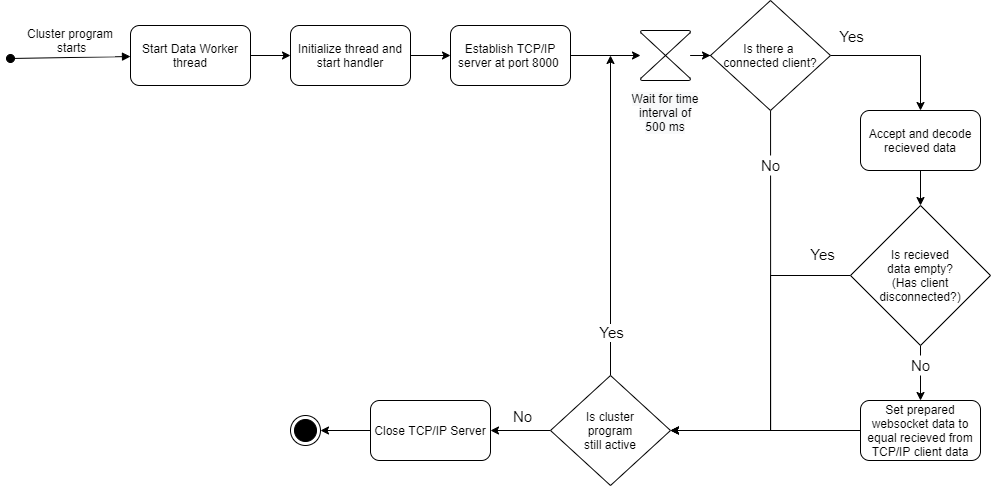

The diagram above was exported from draw.io. Its source (the exported page's mxGraphModel, read from the mxfile embedded in the PNG):
<mxGraphModel dx="2253" dy="799" grid="1" gridSize="10" guides="1" tooltips="1" connect="1" arrows="1" fold="1" page="1" pageScale="1" pageWidth="827" pageHeight="1169" math="0" shadow="0">
  <root>
    <mxCell id="0" />
    <mxCell id="1" parent="0" />
    <mxCell id="9T-Ric3Ix2ATATUvaTA2-1" value="Cluster program&#10; starts" style="verticalAlign=bottom;startArrow=oval;endArrow=block;startSize=8;shadow=0;strokeWidth=1;fontSize=12;" parent="1" target="9T-Ric3Ix2ATATUvaTA2-18" edge="1">
      <mxGeometry relative="1" as="geometry">
        <mxPoint x="-70" y="243" as="sourcePoint" />
        <mxPoint x="40" y="248" as="targetPoint" />
        <mxPoint as="offset" />
      </mxGeometry>
    </mxCell>
    <mxCell id="9T-Ric3Ix2ATATUvaTA2-8" style="edgeStyle=orthogonalEdgeStyle;rounded=0;orthogonalLoop=1;jettySize=auto;html=1;fontSize=12;" parent="1" source="9T-Ric3Ix2ATATUvaTA2-17" edge="1">
      <mxGeometry relative="1" as="geometry">
        <mxPoint x="530" y="240" as="targetPoint" />
        <mxPoint x="430" y="575" as="sourcePoint" />
        <Array as="points">
          <mxPoint x="530" y="240" />
        </Array>
      </mxGeometry>
    </mxCell>
    <mxCell id="9T-Ric3Ix2ATATUvaTA2-9" value="Yes" style="edgeLabel;html=1;align=center;verticalAlign=middle;resizable=0;points=[];fontSize=15;" parent="9T-Ric3Ix2ATATUvaTA2-8" vertex="1" connectable="0">
      <mxGeometry x="-0.1472" y="-5" relative="1" as="geometry">
        <mxPoint x="-5" y="93" as="offset" />
      </mxGeometry>
    </mxCell>
    <mxCell id="9T-Ric3Ix2ATATUvaTA2-10" style="edgeStyle=orthogonalEdgeStyle;rounded=0;orthogonalLoop=1;jettySize=auto;html=1;fontSize=15;" parent="1" source="9T-Ric3Ix2ATATUvaTA2-42" target="9T-Ric3Ix2ATATUvaTA2-12" edge="1">
      <mxGeometry relative="1" as="geometry">
        <mxPoint x="479.35" y="469.9999999999998" as="targetPoint" />
        <mxPoint x="299" y="570" as="sourcePoint" />
      </mxGeometry>
    </mxCell>
    <mxCell id="9T-Ric3Ix2ATATUvaTA2-11" value="No" style="edgeLabel;html=1;align=center;verticalAlign=middle;resizable=0;points=[];fontSize=15;" parent="9T-Ric3Ix2ATATUvaTA2-10" vertex="1" connectable="0">
      <mxGeometry x="-0.2979" y="-1" relative="1" as="geometry">
        <mxPoint x="168" y="-14" as="offset" />
      </mxGeometry>
    </mxCell>
    <mxCell id="9T-Ric3Ix2ATATUvaTA2-12" value="" style="ellipse;html=1;shape=endState;fillColor=#000000;strokeColor=#000000;" parent="1" vertex="1">
      <mxGeometry x="210" y="600" width="30" height="30" as="geometry" />
    </mxCell>
    <mxCell id="9T-Ric3Ix2ATATUvaTA2-43" style="edgeStyle=orthogonalEdgeStyle;rounded=0;orthogonalLoop=1;jettySize=auto;html=1;fontSize=15;" parent="1" source="9T-Ric3Ix2ATATUvaTA2-17" target="9T-Ric3Ix2ATATUvaTA2-42" edge="1">
      <mxGeometry relative="1" as="geometry" />
    </mxCell>
    <mxCell id="9T-Ric3Ix2ATATUvaTA2-17" value="Is cluster&lt;br&gt;&amp;nbsp;program&amp;nbsp;&lt;br&gt;still active" style="rhombus;whiteSpace=wrap;html=1;fontSize=12;" parent="1" vertex="1">
      <mxGeometry x="470" y="560" width="120" height="110" as="geometry" />
    </mxCell>
    <mxCell id="9T-Ric3Ix2ATATUvaTA2-19" style="edgeStyle=orthogonalEdgeStyle;rounded=0;orthogonalLoop=1;jettySize=auto;html=1;" parent="1" source="9T-Ric3Ix2ATATUvaTA2-18" target="9T-Ric3Ix2ATATUvaTA2-20" edge="1">
      <mxGeometry relative="1" as="geometry">
        <mxPoint x="260" y="240" as="targetPoint" />
      </mxGeometry>
    </mxCell>
    <mxCell id="9T-Ric3Ix2ATATUvaTA2-18" value="Start Data Worker thread" style="rounded=1;whiteSpace=wrap;html=1;fontSize=12;" parent="1" vertex="1">
      <mxGeometry x="50" y="210" width="120" height="60" as="geometry" />
    </mxCell>
    <mxCell id="9T-Ric3Ix2ATATUvaTA2-21" style="edgeStyle=orthogonalEdgeStyle;rounded=0;orthogonalLoop=1;jettySize=auto;html=1;" parent="1" source="9T-Ric3Ix2ATATUvaTA2-20" target="9T-Ric3Ix2ATATUvaTA2-22" edge="1">
      <mxGeometry relative="1" as="geometry">
        <mxPoint x="380" y="240" as="targetPoint" />
      </mxGeometry>
    </mxCell>
    <mxCell id="9T-Ric3Ix2ATATUvaTA2-20" value="Initialize thread and start handler" style="rounded=1;whiteSpace=wrap;html=1;fontSize=12;" parent="1" vertex="1">
      <mxGeometry x="210" y="210" width="120" height="60" as="geometry" />
    </mxCell>
    <mxCell id="k2FZ4feeujCzMTU6a4uJ-4" style="edgeStyle=orthogonalEdgeStyle;rounded=0;orthogonalLoop=1;jettySize=auto;html=1;" edge="1" parent="1" source="9T-Ric3Ix2ATATUvaTA2-22" target="k2FZ4feeujCzMTU6a4uJ-1">
      <mxGeometry relative="1" as="geometry" />
    </mxCell>
    <mxCell id="9T-Ric3Ix2ATATUvaTA2-22" value="Establish TCP/IP server at port 8000&amp;nbsp;" style="rounded=1;whiteSpace=wrap;html=1;fontSize=12;" parent="1" vertex="1">
      <mxGeometry x="370" y="210" width="120" height="60" as="geometry" />
    </mxCell>
    <mxCell id="9T-Ric3Ix2ATATUvaTA2-25" style="edgeStyle=orthogonalEdgeStyle;rounded=0;orthogonalLoop=1;jettySize=auto;html=1;entryX=0.5;entryY=0;entryDx=0;entryDy=0;" parent="1" target="9T-Ric3Ix2ATATUvaTA2-31" edge="1">
      <mxGeometry relative="1" as="geometry">
        <mxPoint x="489.35" y="472.5" as="targetPoint" />
        <Array as="points">
          <mxPoint x="840" y="240" />
        </Array>
        <mxPoint x="750" y="240" as="sourcePoint" />
      </mxGeometry>
    </mxCell>
    <mxCell id="9T-Ric3Ix2ATATUvaTA2-26" value="Yes" style="edgeLabel;html=1;align=center;verticalAlign=middle;resizable=0;points=[];fontSize=15;" parent="9T-Ric3Ix2ATATUvaTA2-25" vertex="1" connectable="0">
      <mxGeometry x="-0.3156" y="2" relative="1" as="geometry">
        <mxPoint x="-30" y="-18" as="offset" />
      </mxGeometry>
    </mxCell>
    <mxCell id="9T-Ric3Ix2ATATUvaTA2-27" style="edgeStyle=orthogonalEdgeStyle;rounded=0;orthogonalLoop=1;jettySize=auto;html=1;fontSize=15;" parent="1" target="9T-Ric3Ix2ATATUvaTA2-17" edge="1">
      <mxGeometry relative="1" as="geometry">
        <mxPoint x="590" y="240" as="targetPoint" />
        <Array as="points">
          <mxPoint x="690" y="615" />
        </Array>
        <mxPoint x="690.0588235294122" y="294.94607843137226" as="sourcePoint" />
      </mxGeometry>
    </mxCell>
    <mxCell id="9T-Ric3Ix2ATATUvaTA2-24" value="Is there a &lt;br&gt;connected client?" style="rhombus;whiteSpace=wrap;html=1;fontSize=12;" parent="1" vertex="1">
      <mxGeometry x="630" y="185" width="120" height="110" as="geometry" />
    </mxCell>
    <mxCell id="9T-Ric3Ix2ATATUvaTA2-28" value="No" style="text;html=1;align=center;verticalAlign=middle;resizable=0;points=[];autosize=1;strokeColor=none;fontSize=15;fillColor=#ffffff;" parent="1" vertex="1">
      <mxGeometry x="675" y="340" width="30" height="20" as="geometry" />
    </mxCell>
    <mxCell id="9T-Ric3Ix2ATATUvaTA2-33" style="edgeStyle=orthogonalEdgeStyle;rounded=0;orthogonalLoop=1;jettySize=auto;html=1;fontSize=15;" parent="1" source="9T-Ric3Ix2ATATUvaTA2-31" target="9T-Ric3Ix2ATATUvaTA2-32" edge="1">
      <mxGeometry relative="1" as="geometry" />
    </mxCell>
    <mxCell id="9T-Ric3Ix2ATATUvaTA2-31" value="Accept and decode recieved data" style="rounded=1;whiteSpace=wrap;html=1;fontSize=12;" parent="1" vertex="1">
      <mxGeometry x="780" y="295" width="120" height="60" as="geometry" />
    </mxCell>
    <mxCell id="9T-Ric3Ix2ATATUvaTA2-34" style="edgeStyle=orthogonalEdgeStyle;rounded=0;orthogonalLoop=1;jettySize=auto;html=1;fontSize=15;" parent="1" source="9T-Ric3Ix2ATATUvaTA2-32" target="9T-Ric3Ix2ATATUvaTA2-17" edge="1">
      <mxGeometry relative="1" as="geometry">
        <mxPoint x="590" y="240" as="targetPoint" />
        <Array as="points">
          <mxPoint x="690" y="460" />
          <mxPoint x="690" y="615" />
        </Array>
      </mxGeometry>
    </mxCell>
    <mxCell id="9T-Ric3Ix2ATATUvaTA2-44" style="edgeStyle=orthogonalEdgeStyle;rounded=0;orthogonalLoop=1;jettySize=auto;html=1;fontSize=15;" parent="1" source="9T-Ric3Ix2ATATUvaTA2-32" target="9T-Ric3Ix2ATATUvaTA2-40" edge="1">
      <mxGeometry relative="1" as="geometry" />
    </mxCell>
    <mxCell id="9T-Ric3Ix2ATATUvaTA2-32" value="Is recieved&lt;br&gt;&amp;nbsp;data empty? &lt;br&gt;(Has client disconnected?)" style="rhombus;whiteSpace=wrap;html=1;fontSize=12;" parent="1" vertex="1">
      <mxGeometry x="770" y="390" width="140" height="140" as="geometry" />
    </mxCell>
    <mxCell id="9T-Ric3Ix2ATATUvaTA2-35" value="Yes" style="edgeLabel;html=1;align=center;verticalAlign=middle;resizable=0;points=[];fontSize=15;" parent="1" vertex="1" connectable="0">
      <mxGeometry x="1200" y="-70" as="geometry">
        <mxPoint x="-459" y="508" as="offset" />
      </mxGeometry>
    </mxCell>
    <mxCell id="9T-Ric3Ix2ATATUvaTA2-37" value="No" style="text;html=1;align=center;verticalAlign=middle;resizable=0;points=[];autosize=1;fontSize=15;fillColor=#ffffff;" parent="1" vertex="1">
      <mxGeometry x="825" y="540" width="30" height="20" as="geometry" />
    </mxCell>
    <mxCell id="9T-Ric3Ix2ATATUvaTA2-41" style="edgeStyle=orthogonalEdgeStyle;rounded=0;orthogonalLoop=1;jettySize=auto;html=1;fontSize=15;" parent="1" source="9T-Ric3Ix2ATATUvaTA2-40" target="9T-Ric3Ix2ATATUvaTA2-17" edge="1">
      <mxGeometry relative="1" as="geometry" />
    </mxCell>
    <mxCell id="9T-Ric3Ix2ATATUvaTA2-40" value="Set prepared websocket data to equal recieved from TCP/IP client data" style="rounded=1;whiteSpace=wrap;html=1;fontSize=12;" parent="1" vertex="1">
      <mxGeometry x="780" y="585" width="120" height="60" as="geometry" />
    </mxCell>
    <mxCell id="9T-Ric3Ix2ATATUvaTA2-42" value="Close TCP/IP Server" style="rounded=1;whiteSpace=wrap;html=1;fontSize=12;" parent="1" vertex="1">
      <mxGeometry x="290" y="585" width="120" height="60" as="geometry" />
    </mxCell>
    <mxCell id="k2FZ4feeujCzMTU6a4uJ-2" style="edgeStyle=orthogonalEdgeStyle;rounded=0;orthogonalLoop=1;jettySize=auto;html=1;" edge="1" parent="1" source="k2FZ4feeujCzMTU6a4uJ-1" target="9T-Ric3Ix2ATATUvaTA2-24">
      <mxGeometry relative="1" as="geometry" />
    </mxCell>
    <mxCell id="k2FZ4feeujCzMTU6a4uJ-1" value="" style="verticalLabelPosition=bottom;verticalAlign=top;html=1;shape=mxgraph.flowchart.collate;" vertex="1" parent="1">
      <mxGeometry x="560" y="215" width="50" height="50" as="geometry" />
    </mxCell>
    <mxCell id="k2FZ4feeujCzMTU6a4uJ-3" value="&lt;span style=&quot;color: rgb(0, 0, 0); font-family: helvetica; font-size: 12px; font-style: normal; font-weight: 400; letter-spacing: normal; text-indent: 0px; text-transform: none; word-spacing: 0px; background-color: rgb(248, 249, 250); display: inline; float: none;&quot;&gt;Wait for time&lt;/span&gt;&lt;br style=&quot;color: rgb(0, 0, 0); font-family: helvetica; font-size: 12px; font-style: normal; font-weight: 400; letter-spacing: normal; text-indent: 0px; text-transform: none; word-spacing: 0px; background-color: rgb(248, 249, 250);&quot;&gt;&lt;span style=&quot;color: rgb(0, 0, 0); font-family: helvetica; font-size: 12px; font-style: normal; font-weight: 400; letter-spacing: normal; text-indent: 0px; text-transform: none; word-spacing: 0px; background-color: rgb(248, 249, 250); display: inline; float: none;&quot;&gt;interval of&lt;/span&gt;&lt;br style=&quot;color: rgb(0, 0, 0); font-family: helvetica; font-size: 12px; font-style: normal; font-weight: 400; letter-spacing: normal; text-indent: 0px; text-transform: none; word-spacing: 0px; background-color: rgb(248, 249, 250);&quot;&gt;&lt;span style=&quot;color: rgb(0, 0, 0); font-family: helvetica; font-size: 12px; font-style: normal; font-weight: 400; letter-spacing: normal; text-indent: 0px; text-transform: none; word-spacing: 0px; background-color: rgb(248, 249, 250); display: inline; float: none;&quot;&gt;500 ms&lt;/span&gt;" style="text;whiteSpace=wrap;html=1;align=center;" vertex="1" parent="1">
      <mxGeometry x="540" y="270" width="90" height="60" as="geometry" />
    </mxCell>
  </root>
</mxGraphModel>